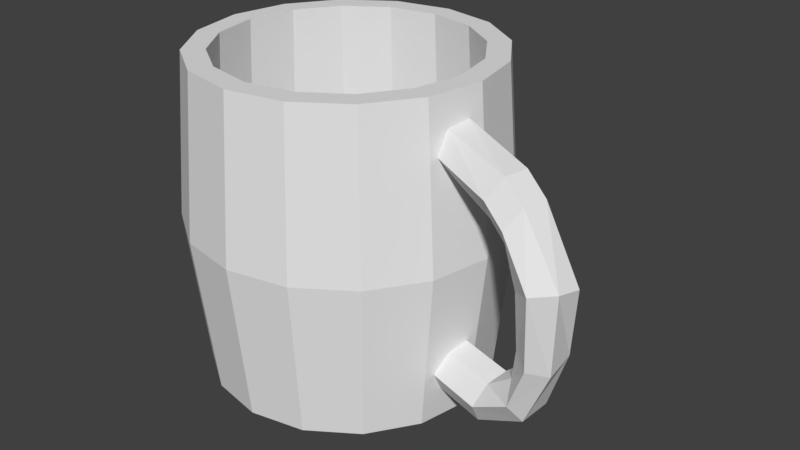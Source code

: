 # Source: Cup.blend  (saved by Blender 2.79.0; exported with 4.5.12 LTS)
import bpy
from mathutils import Matrix  # noqa: F401  (used for matrix-valued properties, if any)

bpy.ops.wm.read_factory_settings(use_empty=True)
scene = bpy.context.scene
scene.name = 'Scene'

# ---- collections
col_collection_1 = bpy.data.collections.new('Collection 1'); scene.collection.children.link(col_collection_1)

# ---- world
world_world = bpy.data.worlds.new('World'); scene.world = world_world
world_world.color = (0.05088, 0.05088, 0.05088)
world_world.use_sun_shadow = False
world_world.sun_shadow_jitter_overblur = 0.0
world_world.cycles.sampling_method = 'MANUAL'

# ---- meshes
me_cylinder = bpy.data.meshes.new('Cylinder')
me_cylinder.from_pydata([(3.429e-09, 0.7487, -0.8356), (0.2865, 0.6917, -0.8356), (0.5294, 0.5294, -0.8356), (0.6917, 0.2865, -0.8356), (0.7487, -3.17e-08, -0.8356), (0.6917, -0.2865, -0.8356), (0.5294, -0.5294, -0.8356), (0.2865, -0.6917, -0.8356), (1.165e-07, -0.7487, -0.8356), (-0.2865, -0.6917, -0.8356), (-0.5294, -0.5294, -0.8356), (-0.6917, -0.2865, -0.8356), (-0.7487, 9.957e-09, -0.8356), (-0.6917, 0.2865, -0.8356), (-0.5294, 0.5294, -0.8356), (-0.2865, 0.6917, -0.8356), (0.0, 0.8408, 0.00684), (0.3217, 0.7768, 0.00684), (0.5945, 0.5945, 0.00684), (0.7768, 0.3217, 0.00684), (0.8408, -3.675e-08, 0.00684), (0.7768, -0.3217, 0.00684), (0.5945, -0.5945, 0.00684), (0.3217, -0.7768, 0.00684), (1.27e-07, -0.8408, 0.00684), (-0.3217, -0.7768, 0.00684), (-0.5945, -0.5945, 0.00684), (-0.7768, -0.3217, 0.00684), (-0.8408, 1.003e-08, 0.00684), (-0.7768, 0.3217, 0.00684), (-0.5945, 0.5945, 0.00684), (-0.3217, 0.7768, 0.00684), (4.079e-09, 0.8905, -1.0), (2.877e-09, 0.9228, 1.0), (0.3408, 0.8227, -1.0), (0.3531, 0.8525, 1.0), (0.6297, 0.6297, -1.0), (0.6525, 0.6525, 1.0), (0.8227, 0.3408, -1.0), (0.8525, 0.3531, 1.0), (0.8905, -3.77e-08, -1.0), (0.9228, -3.947e-08, 1.0), (0.8227, -0.3408, -1.0), (0.8525, -0.3531, 1.0), (0.6297, -0.6297, -1.0), (0.6525, -0.6525, 1.0), (0.3408, -0.8227, -1.0), (0.3531, -0.8525, 1.0), (1.385e-07, -0.8905, -1.0), (1.422e-07, -0.9228, 1.0), (-0.3408, -0.8227, -1.0), (-0.3531, -0.8525, 1.0), (-0.6297, -0.6297, -1.0), (-0.6525, -0.6525, 1.0), (-0.8227, -0.3408, -1.0), (-0.8525, -0.3531, 1.0), (-0.8905, 1.184e-08, -1.0), (-0.9228, 1.187e-08, 1.0), (-0.8227, 0.3408, -1.0), (-0.8525, 0.3531, 1.0), (-0.6297, 0.6297, -1.0), (-0.6525, 0.6525, 1.0), (-0.3408, 0.8227, -1.0), (-0.3531, 0.8525, 1.0), (0.0, 1.0, 0.0), (0.3827, 0.9239, 0.0), (0.7071, 0.7071, 0.0), (0.9239, 0.3827, 0.0), (1.0, -4.371e-08, 0.0), (0.9239, -0.3827, 0.0), (0.7071, -0.7071, 0.0), (0.3827, -0.9239, 0.0), (1.51e-07, -1.0, 0.0), (-0.3827, -0.9239, 0.0), (-0.7071, -0.7071, 0.0), (-0.9239, -0.3827, 0.0), (-1.0, 1.192e-08, 0.0), (-0.9239, 0.3827, 0.0), (-0.7071, 0.7071, 0.0), (-0.3827, 0.9239, 0.0), (0.9458, -4.073e-08, 0.7024), (0.8904, -0.2376, 0.8065), (0.8858, -0.3141, 0.6703), (0.9184, -0.2063, 0.5246), (0.9452, -0.06745, 0.5356), (0.9179, -0.09267, 0.825), (0.9286, -3.979e-08, -0.6521), (0.8686, -0.2922, -0.6692), (0.8996, -0.1995, -0.5547), (0.9286, -0.06904, -0.527), (0.9044, -0.05194, -0.7789), (0.8677, -0.2315, -0.7876), (1.318, -0.1018, 0.5826), (1.315, -0.3394, 0.7004), (1.25, -0.4158, 0.5808), (1.214, -0.3081, 0.4358), (1.243, -0.1692, 0.4337), (1.348, -0.1945, 0.7047), (1.265, -0.09558, -0.6598), (1.205, -0.3878, -0.6769), (1.236, -0.2951, -0.5624), (1.265, -0.1646, -0.5347), (1.241, -0.1475, -0.7866), (1.204, -0.3271, -0.7953), (1.469, -0.1546, 0.482), (1.466, -0.3923, 0.5998), (1.401, -0.4687, 0.4802), (1.365, -0.361, 0.3353), (1.394, -0.2221, 0.3331), (1.499, -0.2473, 0.6041), (1.498, -0.1485, -0.4788), (1.458, -0.4407, -0.5266), (1.42, -0.3481, -0.4145), (1.428, -0.2176, -0.3753), (1.55, -0.2005, -0.5973), (1.524, -0.38, -0.6251), (1.562, -0.184, -0.185), (1.575, -0.4762, -0.246), (1.462, -0.3835, -0.2073), (1.437, -0.253, -0.1765), (1.686, -0.2359, -0.2178), (1.693, -0.4155, -0.2549), (1.642, -0.2182, 0.1688), (1.73, -0.4559, 0.2474), (1.597, -0.5323, 0.2194), (1.463, -0.4245, 0.1528), (1.48, -0.2857, 0.1294), (1.754, -0.3109, 0.2252), (-0.2992, 0.7223, 1.0), (0.7223, -0.2992, 1.0), (0.5528, -0.5528, 1.0), (0.2992, -0.7223, 1.0), (-0.7223, 0.2992, 1.0), (-0.5528, -0.5528, 1.0), (-0.5528, 0.5528, 1.0), (-0.7223, -0.2992, 1.0), (0.5528, 0.5528, 1.0), (0.7223, 0.2992, 1.0), (0.7836, -3.361e-08, 1.0), (-0.7818, 9.982e-09, 1.0), (2.197e-09, 0.7818, 1.0), (0.2992, 0.7223, 1.0), (1.202e-07, -0.7818, 1.0), (-0.2992, -0.7223, 1.0)], [], [(16, 17, 141, 140), (17, 18, 136, 141), (18, 19, 137, 136), (21, 22, 130, 129), (22, 23, 131, 130), (23, 24, 142, 131), (24, 25, 143, 142), (25, 26, 133, 143), (26, 27, 135, 133), (27, 28, 139, 135), (28, 29, 132, 139), (29, 30, 134, 132), (30, 31, 128, 134), (31, 16, 140, 128), (0, 15, 14, 13, 12, 11, 10, 9, 8, 7, 6, 5, 4, 3, 2, 1), (15, 0, 16, 31), (14, 15, 31, 30), (13, 14, 30, 29), (12, 13, 29, 28), (11, 12, 28, 27), (10, 11, 27, 26), (9, 10, 26, 25), (8, 9, 25, 24), (7, 8, 24, 23), (6, 7, 23, 22), (5, 6, 22, 21), (2, 3, 19, 18), (1, 2, 18, 17), (0, 1, 17, 16), (64, 33, 35, 65), (65, 35, 37, 66), (66, 37, 39, 67), (67, 39, 41, 80, 68), (68, 80, 84, 83, 82, 43, 69), (69, 43, 45, 70), (70, 45, 47, 71), (71, 47, 49, 72), (72, 49, 51, 73), (73, 51, 53, 74), (74, 53, 55, 75), (75, 55, 57, 76), (76, 57, 59, 77), (77, 59, 61, 78), (35, 33, 63, 61, 59, 57, 139, 132, 134, 128, 140, 141, 136, 137, 138, 41, 39, 37), (78, 61, 63, 79), (79, 63, 33, 64), (32, 34, 36, 38, 40, 42, 44, 46, 48, 50, 52, 54, 56, 58, 60, 62), (62, 79, 64, 32), (60, 78, 79, 62), (58, 77, 78, 60), (56, 76, 77, 58), (54, 75, 76, 56), (52, 74, 75, 54), (50, 73, 74, 52), (48, 72, 73, 50), (46, 71, 72, 48), (44, 70, 71, 46), (42, 69, 70, 44), (40, 86, 90, 91, 87, 42), (38, 67, 68, 86, 40), (36, 66, 67, 38), (34, 65, 66, 36), (32, 64, 65, 34), (97, 93, 105, 109), (43, 82, 81, 85, 80, 41), (85, 81, 93, 97), (42, 87, 88, 89, 86, 68, 69), (88, 87, 99, 100), (101, 100, 112, 113), (91, 90, 102, 103), (83, 84, 96, 95), (89, 88, 100, 101), (87, 91, 103, 99), (84, 80, 92, 96), (86, 89, 101, 98), (81, 82, 94, 93), (80, 85, 97, 92), (90, 86, 98, 102), (82, 83, 95, 94), (109, 105, 123, 127), (96, 92, 104, 108), (94, 95, 107, 106), (92, 97, 109, 104), (95, 96, 108, 107), (93, 94, 106, 105), (115, 114, 120, 121), (103, 102, 114, 115), (98, 101, 113, 110), (100, 99, 111, 112), (99, 103, 115, 111), (102, 98, 110, 114), (119, 118, 117, 121, 120, 116), (110, 113, 119, 116), (112, 111, 117, 118), (111, 115, 121, 117), (114, 110, 116, 120), (113, 112, 118, 119), (127, 123, 124, 125, 126, 122), (108, 104, 122, 126), (106, 107, 125, 124), (104, 109, 127, 122), (107, 108, 126, 125), (105, 106, 124, 123), (124, 125, 118, 117), (121, 123, 124, 117), (120, 127, 123, 121), (116, 122, 127, 120), (119, 126, 122, 116), (118, 125, 126, 119), (43, 41, 138, 129, 130, 131, 142, 143, 133, 135, 139, 57, 55, 53, 51, 49, 47, 45), (129, 138, 20, 21), (137, 19, 20, 138), (5, 21, 20, 4), (19, 3, 4, 20)])
me_cylinder.use_remesh_preserve_volume = False
me_cylinder.use_remesh_preserve_attributes = False
me_cylinder.use_mirror_vertex_groups = False
me_cylinder.update()

# ---- objects
ob_cylinder = bpy.data.objects.new('Cylinder', me_cylinder)

# ---- transforms, parenting, visibility, modifiers, constraints
ob_cylinder.location = (0.0, 0.0, 1.0)
ob_cylinder.lineart.crease_threshold = 0.0

# ---- collection membership
col_collection_1.objects.link(ob_cylinder)

# ---- scene / render settings (as saved in the file)
scene.frame_start = 1; scene.frame_end = 250; scene.frame_set(1)
scene.render.engine = 'BLENDER_EEVEE_NEXT'
scene.render.resolution_percentage = 50
scene.render.dither_intensity = 0.0
scene.cycles.use_denoising = False
scene.cycles.samples = 128
scene.cycles.sampling_pattern = 'TABULATED_SOBOL'
scene.cycles.use_adaptive_sampling = False
scene.cycles.use_light_tree = False
scene.cycles.blur_glossy = 0.0
scene.cycles.sample_clamp_indirect = 0.0
scene.view_settings.view_transform = 'Standard'
bpy.context.view_layer.update()

# ---- added for rendering (the .blend has no active camera and no usable light): camera, sun
cam_auto = bpy.data.cameras.new('AutoCamera')
cam_auto.lens = 50.0
cam_auto.sensor_width = 36.0
cam_auto.clip_end = 1000.0
ob_auto_camera = bpy.data.objects.new('AutoCamera', cam_auto)
scene.collection.objects.link(ob_auto_camera)
ob_auto_camera.location = (4.03006, -4.38339, 3.92226)
ob_auto_camera.rotation_euler = (1.09748, -7.21219e-08, 0.694738)
scene.camera = ob_auto_camera
light_auto_sun = bpy.data.lights.new('AutoSun', 'SUN')
light_auto_sun.energy = 3.0
light_auto_sun.angle = 0.0523599
ob_auto_sun = bpy.data.objects.new('AutoSun', light_auto_sun)
scene.collection.objects.link(ob_auto_sun)
ob_auto_sun.rotation_euler = (0.872665, 0.174533, 0.523599)
bpy.context.view_layer.update()
